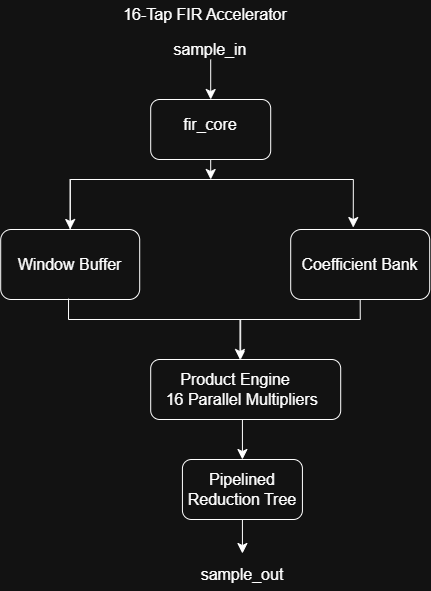

The diagram above was exported from draw.io. Its source (the exported page's mxGraphModel, read from the mxfile embedded in the PNG):
<mxGraphModel dx="675" dy="555" grid="1" gridSize="10" guides="1" tooltips="1" connect="1" arrows="1" fold="1" page="1" pageScale="1" pageWidth="850" pageHeight="1100" math="0" shadow="0">
  <root>
    <mxCell id="0" />
    <mxCell id="1" parent="0" />
    <mxCell id="PLNLTpcy0WnJ2nX6Yh2N-8" parent="1" style="rounded=1;whiteSpace=wrap;html=1;" value="" vertex="1">
      <mxGeometry height="60" width="120" x="320" y="270" as="geometry" />
    </mxCell>
    <mxCell id="PLNLTpcy0WnJ2nX6Yh2N-1" parent="1" style="rounded=1;whiteSpace=wrap;html=1;" value="" vertex="1">
      <mxGeometry height="70" width="139" x="460" y="400" as="geometry" />
    </mxCell>
    <mxCell id="PLNLTpcy0WnJ2nX6Yh2N-2" parent="1" style="text;html=1;whiteSpace=wrap;strokeColor=none;fillColor=none;align=center;verticalAlign=middle;rounded=0;fontSize=16;" value="fir_core" vertex="1">
      <mxGeometry height="50" width="110" x="325" y="270" as="geometry" />
    </mxCell>
    <mxCell id="PLNLTpcy0WnJ2nX6Yh2N-11" parent="1" style="rounded=1;whiteSpace=wrap;html=1;" value="" vertex="1">
      <mxGeometry height="70" width="139" x="170" y="400" as="geometry" />
    </mxCell>
    <mxCell id="PLNLTpcy0WnJ2nX6Yh2N-12" parent="1" style="rounded=1;whiteSpace=wrap;html=1;" value="" vertex="1">
      <mxGeometry height="60" width="190" x="320" y="530" as="geometry" />
    </mxCell>
    <mxCell id="PLNLTpcy0WnJ2nX6Yh2N-13" parent="1" style="rounded=1;whiteSpace=wrap;html=1;" value="" vertex="1">
      <mxGeometry height="60" width="120" x="351.73" y="630" as="geometry" />
    </mxCell>
    <mxCell id="PLNLTpcy0WnJ2nX6Yh2N-14" parent="1" style="text;html=1;whiteSpace=wrap;strokeColor=none;fillColor=none;align=center;verticalAlign=middle;rounded=0;fontSize=16;" value="Window Buffer" vertex="1">
      <mxGeometry height="30" width="139" x="170" y="420" as="geometry" />
    </mxCell>
    <mxCell id="PLNLTpcy0WnJ2nX6Yh2N-15" parent="1" style="text;html=1;whiteSpace=wrap;strokeColor=none;fillColor=none;align=center;verticalAlign=middle;rounded=0;fontSize=16;" value="Coefficient Bank" vertex="1">
      <mxGeometry height="30" width="139" x="460" y="420" as="geometry" />
    </mxCell>
    <mxCell id="PLNLTpcy0WnJ2nX6Yh2N-16" parent="1" style="text;html=1;whiteSpace=wrap;strokeColor=none;fillColor=none;align=center;verticalAlign=middle;rounded=0;fontSize=16;" value="Product Engine&lt;div&gt;&amp;nbsp; &amp;nbsp;16 Parallel Multipliers&lt;/div&gt;" vertex="1">
      <mxGeometry height="30" width="170" x="320" y="545" as="geometry" />
    </mxCell>
    <mxCell id="PLNLTpcy0WnJ2nX6Yh2N-17" parent="1" style="text;html=1;whiteSpace=wrap;strokeColor=none;fillColor=none;align=center;verticalAlign=middle;rounded=0;fontSize=16;" value="Pipelined Reduction Tree" vertex="1">
      <mxGeometry height="30" width="120" x="351.73" y="645" as="geometry" />
    </mxCell>
    <mxCell id="PLNLTpcy0WnJ2nX6Yh2N-20" edge="1" parent="1" source="PLNLTpcy0WnJ2nX6Yh2N-11" style="edgeStyle=segmentEdgeStyle;endArrow=classic;html=1;curved=0;rounded=0;endSize=8;startSize=8;sourcePerimeterSpacing=0;targetPerimeterSpacing=0;fontSize=12;entryX=0.45;entryY=-0.028;entryDx=0;entryDy=0;entryPerimeter=0;exitX=0.5;exitY=0;exitDx=0;exitDy=0;" target="PLNLTpcy0WnJ2nX6Yh2N-1" value="">
      <mxGeometry relative="1" width="140" as="geometry">
        <Array as="points">
          <mxPoint x="239.52" y="350.03" />
          <mxPoint x="522.62" y="350.03" />
        </Array>
        <mxPoint x="240" y="350" as="sourcePoint" />
        <mxPoint x="520" y="390" as="targetPoint" />
      </mxGeometry>
    </mxCell>
    <mxCell id="PLNLTpcy0WnJ2nX6Yh2N-21" edge="1" parent="1" style="edgeStyle=none;orthogonalLoop=1;jettySize=auto;html=1;rounded=0;fontSize=12;startSize=8;endSize=8;curved=1;entryX=0.5;entryY=0;entryDx=0;entryDy=0;" target="PLNLTpcy0WnJ2nX6Yh2N-11" value="">
      <mxGeometry relative="1" width="140" as="geometry">
        <Array as="points" />
        <mxPoint x="239.5" y="350" as="sourcePoint" />
        <mxPoint x="240" y="390" as="targetPoint" />
      </mxGeometry>
    </mxCell>
    <mxCell id="PLNLTpcy0WnJ2nX6Yh2N-24" edge="1" parent="1" source="PLNLTpcy0WnJ2nX6Yh2N-11" style="edgeStyle=orthogonalEdgeStyle;orthogonalLoop=1;jettySize=auto;html=1;rounded=0;fontSize=12;exitX=0.488;exitY=0.987;exitDx=0;exitDy=0;exitPerimeter=0;" value="">
      <mxGeometry relative="1" width="140" as="geometry">
        <Array as="points">
          <mxPoint x="237.97" y="490.03" />
          <mxPoint x="410.03" y="490.03" />
        </Array>
        <mxPoint x="239.5" y="480" as="sourcePoint" />
        <mxPoint x="410" y="530" as="targetPoint" />
      </mxGeometry>
    </mxCell>
    <mxCell id="PLNLTpcy0WnJ2nX6Yh2N-25" edge="1" parent="1" source="PLNLTpcy0WnJ2nX6Yh2N-1" style="edgeStyle=segmentEdgeStyle;endArrow=classic;html=1;curved=0;rounded=0;endSize=8;startSize=8;sourcePerimeterSpacing=0;targetPerimeterSpacing=0;fontSize=12;exitX=0.5;exitY=1;exitDx=0;exitDy=0;" target="PLNLTpcy0WnJ2nX6Yh2N-12" value="">
      <mxGeometry relative="1" width="140" as="geometry">
        <Array as="points">
          <mxPoint x="529.5" y="490" />
          <mxPoint x="409.29" y="490" />
        </Array>
        <mxPoint x="530.12" y="510" as="sourcePoint" />
        <mxPoint x="410.1199999999999" y="510.0000000000001" as="targetPoint" />
      </mxGeometry>
    </mxCell>
    <mxCell id="PLNLTpcy0WnJ2nX6Yh2N-29" edge="1" parent="1" style="edgeStyle=none;orthogonalLoop=1;jettySize=auto;html=1;rounded=0;fontSize=12;startSize=8;endSize=8;curved=1;entryX=0.5;entryY=0;entryDx=0;entryDy=0;" target="PLNLTpcy0WnJ2nX6Yh2N-13" value="">
      <mxGeometry relative="1" width="140" as="geometry">
        <Array as="points" />
        <mxPoint x="411.73" y="590" as="sourcePoint" />
        <mxPoint x="510" y="530" as="targetPoint" />
      </mxGeometry>
    </mxCell>
    <mxCell id="PLNLTpcy0WnJ2nX6Yh2N-31" edge="1" parent="1" source="PLNLTpcy0WnJ2nX6Yh2N-13" style="edgeStyle=none;orthogonalLoop=1;jettySize=auto;html=1;rounded=0;fontSize=12;startSize=8;endSize=8;curved=1;exitX=0.5;exitY=1;exitDx=0;exitDy=0;" value="">
      <mxGeometry relative="1" width="140" as="geometry">
        <Array as="points" />
        <mxPoint x="340" y="724" as="sourcePoint" />
        <mxPoint x="411.73" y="724" as="targetPoint" />
      </mxGeometry>
    </mxCell>
    <mxCell id="PLNLTpcy0WnJ2nX6Yh2N-32" parent="1" style="text;html=1;whiteSpace=wrap;strokeColor=none;fillColor=none;align=center;verticalAlign=middle;rounded=0;fontSize=16;" value="sample_out" vertex="1">
      <mxGeometry height="30" width="60" x="381.73" y="730" as="geometry" />
    </mxCell>
    <mxCell id="PLNLTpcy0WnJ2nX6Yh2N-33" parent="1" style="text;html=1;whiteSpace=wrap;strokeColor=none;fillColor=none;align=center;verticalAlign=middle;rounded=0;fontSize=16;" value="16-Tap FIR Accelerator" vertex="1">
      <mxGeometry height="30" width="250" x="250" y="170" as="geometry" />
    </mxCell>
    <mxCell id="PLNLTpcy0WnJ2nX6Yh2N-40" edge="1" parent="1" source="PLNLTpcy0WnJ2nX6Yh2N-34" style="edgeStyle=none;curved=1;rounded=0;orthogonalLoop=1;jettySize=auto;html=1;fontSize=12;startSize=8;endSize=8;" target="PLNLTpcy0WnJ2nX6Yh2N-2" value="">
      <mxGeometry relative="1" as="geometry" />
    </mxCell>
    <mxCell id="PLNLTpcy0WnJ2nX6Yh2N-34" parent="1" style="text;html=1;whiteSpace=wrap;strokeColor=none;fillColor=none;align=center;verticalAlign=middle;rounded=0;fontSize=16;" value="sample_in" vertex="1">
      <mxGeometry height="20" width="60" x="350" y="210" as="geometry" />
    </mxCell>
    <mxCell id="PLNLTpcy0WnJ2nX6Yh2N-37" edge="1" parent="1" source="PLNLTpcy0WnJ2nX6Yh2N-8" style="edgeStyle=none;orthogonalLoop=1;jettySize=auto;html=1;rounded=0;fontSize=12;startSize=8;endSize=8;curved=1;exitX=0.5;exitY=1;exitDx=0;exitDy=0;" value="">
      <mxGeometry relative="1" width="120" as="geometry">
        <Array as="points" />
        <mxPoint x="420" y="430" as="sourcePoint" />
        <mxPoint x="380" y="350" as="targetPoint" />
      </mxGeometry>
    </mxCell>
  </root>
</mxGraphModel>